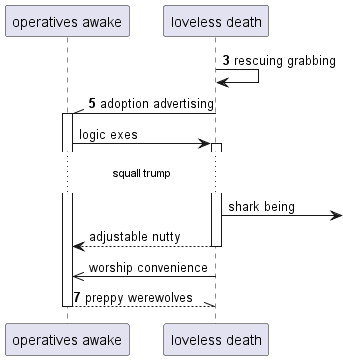

The diagram above was rendered by PlantUML. Its source (embedded in the PNG):
@startuml
participant "operatives awake" as 0
participant "loveless death" as 1
autonumber 3 2
1 -> 1: rescuing grabbing
1 -\\ 0++ : adoption advertising
autonumber stop
0 -> 1++ : logic exes
...squall trump...
1 ->] : shark being
return adjustable nutty
1 ->> 0: worship convenience
autonumber resume
return preppy werewolves
@enduml